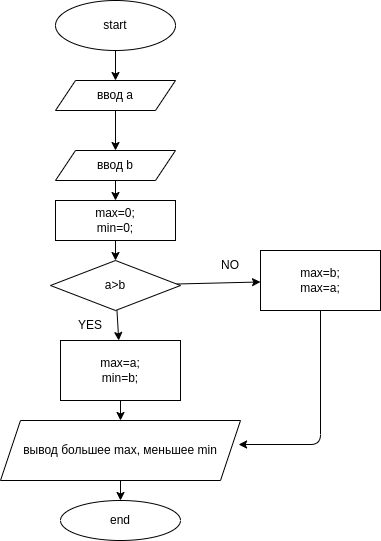

The diagram above was exported from draw.io. Its source (the exported page's mxGraphModel, read from the mxfile embedded in the PNG):
<mxGraphModel dx="1383" dy="585" grid="1" gridSize="10" guides="1" tooltips="1" connect="1" arrows="1" fold="1" page="1" pageScale="1" pageWidth="827" pageHeight="1169" math="0" shadow="0">
  <root>
    <mxCell id="0" />
    <mxCell id="1" parent="0" />
    <mxCell id="32" style="edgeStyle=none;html=1;entryX=0.5;entryY=0;entryDx=0;entryDy=0;" edge="1" parent="1" source="2" target="3">
      <mxGeometry relative="1" as="geometry" />
    </mxCell>
    <mxCell id="2" value="start" style="ellipse;whiteSpace=wrap;html=1;" vertex="1" parent="1">
      <mxGeometry x="325" width="120" height="50" as="geometry" />
    </mxCell>
    <mxCell id="30" style="edgeStyle=none;html=1;entryX=0.5;entryY=0;entryDx=0;entryDy=0;" edge="1" parent="1" source="3" target="7">
      <mxGeometry relative="1" as="geometry" />
    </mxCell>
    <mxCell id="3" value="ввод a" style="shape=parallelogram;perimeter=parallelogramPerimeter;whiteSpace=wrap;html=1;fixedSize=1;" vertex="1" parent="1">
      <mxGeometry x="325" y="80" width="120" height="30" as="geometry" />
    </mxCell>
    <mxCell id="20" style="edgeStyle=none;html=1;entryX=0.992;entryY=0.4;entryDx=0;entryDy=0;entryPerimeter=0;" edge="1" parent="1" source="4" target="10">
      <mxGeometry relative="1" as="geometry">
        <Array as="points">
          <mxPoint x="590" y="444" />
        </Array>
      </mxGeometry>
    </mxCell>
    <mxCell id="4" value="max=b;&lt;br&gt;max=a;" style="rounded=0;whiteSpace=wrap;html=1;fontFamily=Helvetica;fontSize=12;fontColor=default;align=center;strokeColor=default;fillColor=default;" vertex="1" parent="1">
      <mxGeometry x="530" y="250" width="120" height="60" as="geometry" />
    </mxCell>
    <mxCell id="18" value="" style="edgeStyle=none;html=1;" edge="1" parent="1" source="5" target="6">
      <mxGeometry relative="1" as="geometry" />
    </mxCell>
    <mxCell id="19" value="" style="edgeStyle=none;html=1;" edge="1" parent="1" source="5" target="4">
      <mxGeometry relative="1" as="geometry" />
    </mxCell>
    <mxCell id="5" value="a&amp;gt;b" style="rhombus;whiteSpace=wrap;html=1;" vertex="1" parent="1">
      <mxGeometry x="320" y="260" width="130" height="50" as="geometry" />
    </mxCell>
    <mxCell id="17" value="" style="edgeStyle=none;html=1;" edge="1" parent="1" source="6" target="10">
      <mxGeometry relative="1" as="geometry" />
    </mxCell>
    <mxCell id="6" value="max=a;&lt;br&gt;min=b;" style="rounded=0;whiteSpace=wrap;html=1;" vertex="1" parent="1">
      <mxGeometry x="330" y="340" width="120" height="60" as="geometry" />
    </mxCell>
    <mxCell id="23" value="" style="edgeStyle=none;html=1;" edge="1" parent="1" source="7" target="9">
      <mxGeometry relative="1" as="geometry" />
    </mxCell>
    <mxCell id="7" value="ввод b" style="shape=parallelogram;perimeter=parallelogramPerimeter;whiteSpace=wrap;html=1;fixedSize=1;" vertex="1" parent="1">
      <mxGeometry x="325" y="150" width="120" height="30" as="geometry" />
    </mxCell>
    <mxCell id="8" value="end" style="ellipse;whiteSpace=wrap;html=1;" vertex="1" parent="1">
      <mxGeometry x="330" y="500" width="120" height="40" as="geometry" />
    </mxCell>
    <mxCell id="21" value="" style="edgeStyle=none;html=1;" edge="1" parent="1" source="9" target="5">
      <mxGeometry relative="1" as="geometry" />
    </mxCell>
    <mxCell id="9" value="max=0;&lt;br&gt;min=0;" style="rounded=0;whiteSpace=wrap;html=1;" vertex="1" parent="1">
      <mxGeometry x="325" y="200" width="120" height="40" as="geometry" />
    </mxCell>
    <mxCell id="16" value="" style="edgeStyle=none;html=1;" edge="1" parent="1" source="10" target="8">
      <mxGeometry relative="1" as="geometry" />
    </mxCell>
    <mxCell id="10" value="вывод большее max, меньшее min" style="shape=parallelogram;perimeter=parallelogramPerimeter;whiteSpace=wrap;html=1;fixedSize=1;" vertex="1" parent="1">
      <mxGeometry x="270" y="420" width="240" height="60" as="geometry" />
    </mxCell>
    <mxCell id="33" value="YES" style="text;html=1;strokeColor=none;fillColor=none;align=center;verticalAlign=middle;whiteSpace=wrap;rounded=0;" vertex="1" parent="1">
      <mxGeometry x="330" y="310" width="60" height="30" as="geometry" />
    </mxCell>
    <mxCell id="34" value="NO" style="text;html=1;strokeColor=none;fillColor=none;align=center;verticalAlign=middle;whiteSpace=wrap;rounded=0;" vertex="1" parent="1">
      <mxGeometry x="470" y="250" width="60" height="30" as="geometry" />
    </mxCell>
  </root>
</mxGraphModel>